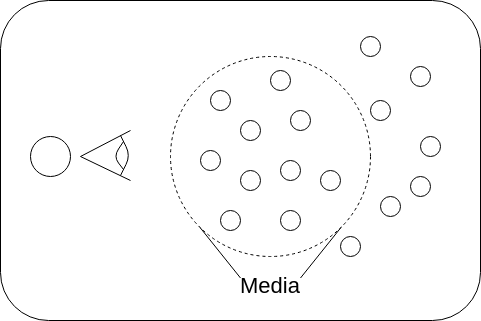

The diagram above was exported from draw.io. Its source (the exported page's mxGraphModel, read from the mxfile embedded in the PNG):
<mxGraphModel dx="596" dy="1140" grid="1" gridSize="10" guides="1" tooltips="1" connect="1" arrows="1" fold="1" page="1" pageScale="1" pageWidth="827" pageHeight="1169" math="0" shadow="0">
  <root>
    <mxCell id="0" />
    <mxCell id="1" parent="0" />
    <mxCell id="32" value="" style="rounded=1;whiteSpace=wrap;html=1;fontSize=22;fillColor=#FFFFFFA2;" parent="1" vertex="1">
      <mxGeometry x="120" y="200" width="480" height="320" as="geometry" />
    </mxCell>
    <mxCell id="20" value="" style="ellipse;whiteSpace=wrap;html=1;dashed=1;fillColor=#FFFFFF00;" parent="1" vertex="1">
      <mxGeometry x="290" y="256" width="200" height="200" as="geometry" />
    </mxCell>
    <mxCell id="2" value="" style="ellipse;whiteSpace=wrap;html=1;aspect=fixed;" parent="1" vertex="1">
      <mxGeometry x="150" y="336" width="40" height="40" as="geometry" />
    </mxCell>
    <mxCell id="3" value="" style="ellipse;whiteSpace=wrap;html=1;aspect=fixed;" parent="1" vertex="1">
      <mxGeometry x="330" y="290" width="20" height="20" as="geometry" />
    </mxCell>
    <mxCell id="4" value="" style="ellipse;whiteSpace=wrap;html=1;aspect=fixed;" parent="1" vertex="1">
      <mxGeometry x="390" y="270" width="20" height="20" as="geometry" />
    </mxCell>
    <mxCell id="5" value="" style="ellipse;whiteSpace=wrap;html=1;aspect=fixed;" parent="1" vertex="1">
      <mxGeometry x="360" y="320" width="20" height="20" as="geometry" />
    </mxCell>
    <mxCell id="6" value="" style="ellipse;whiteSpace=wrap;html=1;aspect=fixed;" parent="1" vertex="1">
      <mxGeometry x="410" y="310" width="20" height="20" as="geometry" />
    </mxCell>
    <mxCell id="7" value="" style="ellipse;whiteSpace=wrap;html=1;aspect=fixed;" parent="1" vertex="1">
      <mxGeometry x="320" y="350" width="20" height="20" as="geometry" />
    </mxCell>
    <mxCell id="8" value="" style="ellipse;whiteSpace=wrap;html=1;aspect=fixed;" parent="1" vertex="1">
      <mxGeometry x="360" y="370" width="20" height="20" as="geometry" />
    </mxCell>
    <mxCell id="9" value="" style="ellipse;whiteSpace=wrap;html=1;aspect=fixed;" parent="1" vertex="1">
      <mxGeometry x="340" y="410" width="20" height="20" as="geometry" />
    </mxCell>
    <mxCell id="10" value="" style="ellipse;whiteSpace=wrap;html=1;aspect=fixed;" parent="1" vertex="1">
      <mxGeometry x="400" y="410" width="20" height="20" as="geometry" />
    </mxCell>
    <mxCell id="11" value="" style="ellipse;whiteSpace=wrap;html=1;aspect=fixed;" parent="1" vertex="1">
      <mxGeometry x="400" y="360" width="20" height="20" as="geometry" />
    </mxCell>
    <mxCell id="12" value="" style="ellipse;whiteSpace=wrap;html=1;aspect=fixed;" parent="1" vertex="1">
      <mxGeometry x="440" y="370" width="20" height="20" as="geometry" />
    </mxCell>
    <mxCell id="13" value="" style="ellipse;whiteSpace=wrap;html=1;aspect=fixed;" parent="1" vertex="1">
      <mxGeometry x="490" y="300" width="20" height="20" as="geometry" />
    </mxCell>
    <mxCell id="14" value="" style="ellipse;whiteSpace=wrap;html=1;aspect=fixed;" parent="1" vertex="1">
      <mxGeometry x="480" y="236" width="20" height="20" as="geometry" />
    </mxCell>
    <mxCell id="15" value="" style="ellipse;whiteSpace=wrap;html=1;aspect=fixed;" parent="1" vertex="1">
      <mxGeometry x="530" y="266" width="20" height="20" as="geometry" />
    </mxCell>
    <mxCell id="16" value="" style="ellipse;whiteSpace=wrap;html=1;aspect=fixed;" parent="1" vertex="1">
      <mxGeometry x="540" y="336" width="20" height="20" as="geometry" />
    </mxCell>
    <mxCell id="17" value="" style="ellipse;whiteSpace=wrap;html=1;aspect=fixed;" parent="1" vertex="1">
      <mxGeometry x="530" y="376" width="20" height="20" as="geometry" />
    </mxCell>
    <mxCell id="18" value="" style="ellipse;whiteSpace=wrap;html=1;aspect=fixed;" parent="1" vertex="1">
      <mxGeometry x="500" y="396" width="20" height="20" as="geometry" />
    </mxCell>
    <mxCell id="19" value="" style="ellipse;whiteSpace=wrap;html=1;aspect=fixed;" parent="1" vertex="1">
      <mxGeometry x="460" y="436" width="20" height="20" as="geometry" />
    </mxCell>
    <mxCell id="21" value="" style="endArrow=none;html=1;" parent="1" edge="1">
      <mxGeometry width="50" height="50" relative="1" as="geometry">
        <mxPoint x="200" y="356" as="sourcePoint" />
        <mxPoint x="250" y="330" as="targetPoint" />
      </mxGeometry>
    </mxCell>
    <mxCell id="22" value="" style="endArrow=none;html=1;" parent="1" edge="1">
      <mxGeometry width="50" height="50" relative="1" as="geometry">
        <mxPoint x="200" y="356" as="sourcePoint" />
        <mxPoint x="250" y="380" as="targetPoint" />
      </mxGeometry>
    </mxCell>
    <mxCell id="23" value="" style="endArrow=none;html=1;" parent="1" edge="1">
      <mxGeometry width="50" height="50" relative="1" as="geometry">
        <mxPoint x="240" y="375" as="sourcePoint" />
        <mxPoint x="240" y="335" as="targetPoint" />
        <Array as="points">
          <mxPoint x="250" y="355" />
        </Array>
      </mxGeometry>
    </mxCell>
    <mxCell id="28" value="" style="endArrow=none;html=1;endSize=6;" parent="1" edge="1">
      <mxGeometry width="50" height="50" relative="1" as="geometry">
        <mxPoint x="243" y="369" as="sourcePoint" />
        <mxPoint x="243" y="341" as="targetPoint" />
        <Array as="points">
          <mxPoint x="233" y="356" />
        </Array>
      </mxGeometry>
    </mxCell>
    <mxCell id="29" value="Media" style="text;html=1;strokeColor=none;fillColor=none;align=center;verticalAlign=middle;whiteSpace=wrap;rounded=0;fontStyle=0;fontSize=22;" parent="1" vertex="1">
      <mxGeometry x="360" y="470" width="60" height="30" as="geometry" />
    </mxCell>
    <mxCell id="30" value="" style="endArrow=none;html=1;fontSize=22;endSize=6;entryX=1;entryY=1;entryDx=0;entryDy=0;exitX=1;exitY=0.25;exitDx=0;exitDy=0;" parent="1" source="29" target="20" edge="1">
      <mxGeometry width="50" height="50" relative="1" as="geometry">
        <mxPoint x="424" y="490" as="sourcePoint" />
        <mxPoint x="474" y="440" as="targetPoint" />
      </mxGeometry>
    </mxCell>
    <mxCell id="31" value="" style="endArrow=none;html=1;fontSize=22;endSize=6;exitX=0;exitY=0.25;exitDx=0;exitDy=0;entryX=0;entryY=1;entryDx=0;entryDy=0;" parent="1" source="29" target="20" edge="1">
      <mxGeometry width="50" height="50" relative="1" as="geometry">
        <mxPoint x="330" y="450" as="sourcePoint" />
        <mxPoint x="380" y="400" as="targetPoint" />
      </mxGeometry>
    </mxCell>
  </root>
</mxGraphModel>